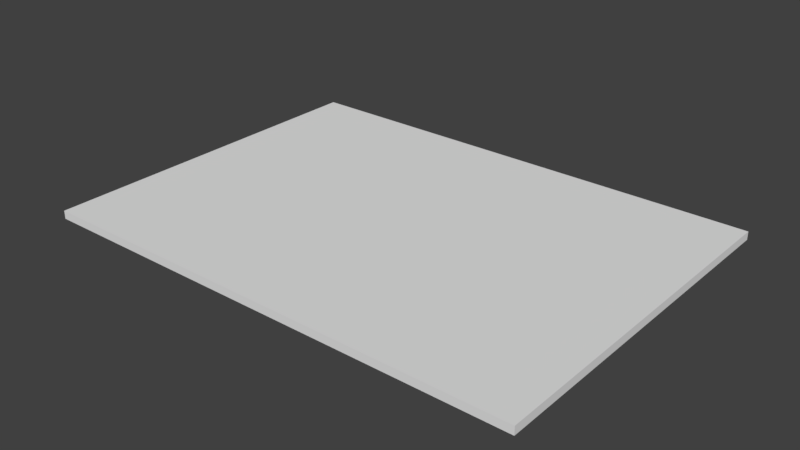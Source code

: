 # Source: Card.blend  (saved by Blender 2.79.0; exported with 4.5.12 LTS)
import bpy
from mathutils import Matrix  # noqa: F401  (used for matrix-valued properties, if any)

bpy.ops.wm.read_factory_settings(use_empty=True)
scene = bpy.context.scene
scene.name = 'Scene'

# ---- collections
col_collection_1 = bpy.data.collections.new('Collection 1'); scene.collection.children.link(col_collection_1)

# ---- materials (node trees are filled in below, after node groups)
mat_material = bpy.data.materials.new('Material')
mat_material.alpha_threshold = 0.0
mat_material.use_transparent_shadow = False
mat_material.roughness = 0.5
mat_material.line_color = (0.0, 0.0, 0.0, 1.0)

# ---- material node trees

# ---- world
world_world = bpy.data.worlds.new('World'); scene.world = world_world
world_world.color = (0.05088, 0.05088, 0.05088)
world_world.use_sun_shadow = False
world_world.sun_shadow_jitter_overblur = 0.0
world_world.cycles.sampling_method = 'MANUAL'

# ---- meshes
me_cube = bpy.data.meshes.new('Cube')
me_cube.from_pydata([(1.0, 1.0, -1.0), (1.0, -1.0, -1.0), (-1.0, -1.0, -1.0), (-1.0, 1.0, -1.0), (1.0, 1.0, 1.0), (1.0, -1.0, 1.0), (-1.0, -1.0, 1.0), (-1.0, 1.0, 1.0)], [], [(0, 1, 2, 3), (4, 7, 6, 5), (0, 4, 5, 1), (1, 5, 6, 2), (2, 6, 7, 3), (4, 0, 3, 7)])
me_cube.materials.append(mat_material)
me_cube.use_remesh_preserve_volume = False
me_cube.use_remesh_preserve_attributes = False
me_cube.use_mirror_vertex_groups = False
me_cube.update()

# ---- objects
ob_cube = bpy.data.objects.new('Cube', me_cube)

# ---- transforms, parenting, visibility, modifiers, constraints
ob_cube.location = (0.0, 0.0, 0.0)
ob_cube.scale = (3.95, 2.865, 0.06517)
ob_cube.lock_rotations_4d = False
ob_cube.empty_display_type = 'ARROWS'
ob_cube.lineart.crease_threshold = 0.0

# ---- collection membership
col_collection_1.objects.link(ob_cube)

# ---- scene / render settings (as saved in the file)
scene.frame_start = 1; scene.frame_end = 250; scene.frame_set(1)
scene.render.engine = 'BLENDER_EEVEE_NEXT'
scene.render.resolution_percentage = 50
scene.render.dither_intensity = 0.0
scene.cycles.use_denoising = False
scene.cycles.samples = 128
scene.cycles.sampling_pattern = 'TABULATED_SOBOL'
scene.cycles.use_adaptive_sampling = False
scene.cycles.use_light_tree = False
scene.cycles.blur_glossy = 0.0
scene.cycles.sample_clamp_indirect = 0.0
scene.view_settings.view_transform = 'Standard'
bpy.context.view_layer.update()

# ---- added for rendering (the .blend has no active camera and no usable light): camera, sun
cam_auto = bpy.data.cameras.new('AutoCamera')
cam_auto.lens = 50.0
cam_auto.sensor_width = 36.0
cam_auto.clip_end = 1000.0
ob_auto_camera = bpy.data.objects.new('AutoCamera', cam_auto)
scene.collection.objects.link(ob_auto_camera)
ob_auto_camera.location = (9.03056, -10.8367, 7.22445)
ob_auto_camera.rotation_euler = (1.09748, -7.21219e-08, 0.694738)
scene.camera = ob_auto_camera
light_auto_sun = bpy.data.lights.new('AutoSun', 'SUN')
light_auto_sun.energy = 3.0
light_auto_sun.angle = 0.0523599
ob_auto_sun = bpy.data.objects.new('AutoSun', light_auto_sun)
scene.collection.objects.link(ob_auto_sun)
ob_auto_sun.rotation_euler = (0.872665, 0.174533, 0.523599)
bpy.context.view_layer.update()
